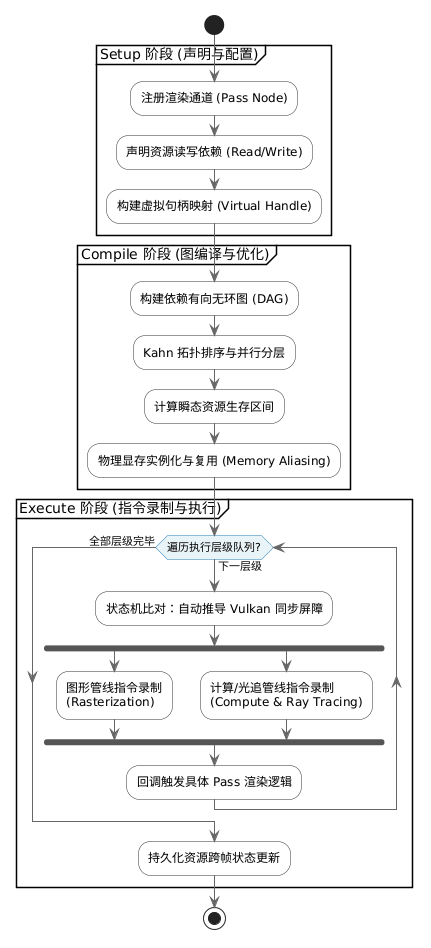

The diagram above was rendered by PlantUML. Its source (embedded in the PNG):
@startuml
skinparam ActivityBackgroundColor #F8F9FA
skinparam ActivityBorderColor #333333
skinparam ActivityDiamondBackgroundColor #E8F4F8
skinparam ActivityDiamondBorderColor #2980B9
skinparam ArrowColor #666666

start

partition "Setup 阶段 (声明与配置)" {
    :注册渲染通道 (Pass Node);
    :声明资源读写依赖 (Read/Write);
    :构建虚拟句柄映射 (Virtual Handle);
}

partition "Compile 阶段 (图编译与优化)" {
    :构建依赖有向无环图 (DAG);
    :Kahn 拓扑排序与并行分层;
    :计算瞬态资源生存区间;
    :物理显存实例化与复用 (Memory Aliasing);
}

partition "Execute 阶段 (指令录制与执行)" {
    while (遍历执行层级队列?) is (下一层级)
        :状态机比对：自动推导 Vulkan 同步屏障;
        fork
            :图形管线指令录制\n(Rasterization);
        fork again
            :计算/光追管线指令录制\n(Compute & Ray Tracing);
        end fork
        :回调触发具体 Pass 渲染逻辑;
    endwhile (全部层级完毕)
    :持久化资源跨帧状态更新;
}

stop
@enduml